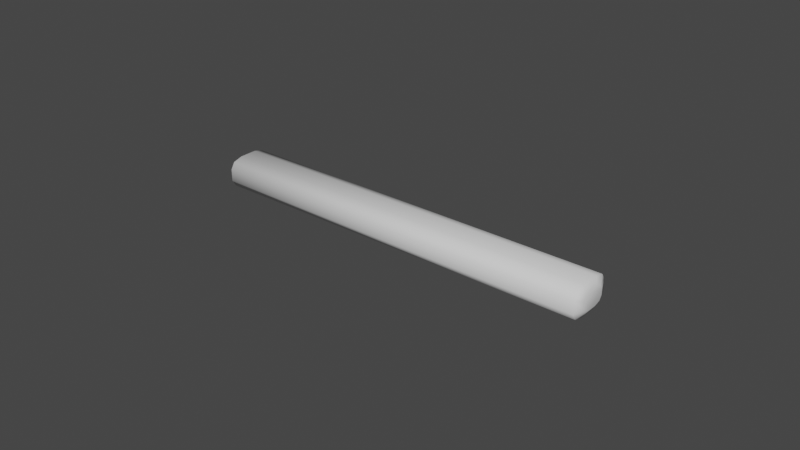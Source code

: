 # Source: tenbou.blend  (saved by Blender 2.82.7; exported with 4.5.12 LTS)
import bpy
from mathutils import Matrix  # noqa: F401  (used for matrix-valued properties, if any)

bpy.ops.wm.read_factory_settings(use_empty=True)
scene = bpy.context.scene
scene.name = 'Scene'

# ---- collections
col_collection = bpy.data.collections.new('Collection'); scene.collection.children.link(col_collection)

# ---- world
world_world = bpy.data.worlds.new('World'); scene.world = world_world
world_world.use_nodes = True; world_world.node_tree.nodes.clear()
_N = world_world.node_tree.nodes; _L = world_world.node_tree.links
n0 = _N.new('ShaderNodeOutputWorld'); n0.name = 'World Output'; n0.location = (300, 300)
n1 = _N.new('ShaderNodeBackground'); n1.name = 'Background'; n1.location = (10, 300)
n1.inputs[0].default_value = (0.05088, 0.05088, 0.05088, 1.0)
_L.new(n1.outputs[0], n0.inputs[0])
n0.is_active_output = True
world_world.color = (0.05088, 0.05088, 0.05088)
world_world.use_sun_shadow = False
world_world.sun_shadow_jitter_overblur = 0.0

# ---- meshes
me_cube_002 = bpy.data.meshes.new('Cube.002')
me_cube_002.from_pydata([(-0.065, -0.001751, -0.002896), (-0.0638, -0.002973, -0.005), (-0.065, -0.004344, -0.001167), (-0.0638, -0.0075, -0.001982), (-0.065, -0.003585, -0.00239), (-0.0638, -0.006174, -0.004116), (-0.065, -0.004344, 0.001167), (-0.0638, -0.0075, 0.001982), (-0.065, -0.001751, 0.002896), (-0.0638, -0.002973, 0.005), (-0.065, -0.003585, 0.00239), (-0.0638, -0.006174, 0.004116), (-0.065, 0.004344, -0.001167), (-0.0638, 0.0075, -0.001982), (-0.065, 0.001751, -0.002896), (-0.0638, 0.002973, -0.005), (-0.065, 0.003585, -0.00239), (-0.0638, 0.006174, -0.004116), (-0.065, 0.001751, 0.002896), (-0.0638, 0.002973, 0.005), (-0.065, 0.004344, 0.001167), (-0.0638, 0.0075, 0.001982), (-0.065, 0.003585, 0.00239), (-0.0638, 0.006174, 0.004116), (0.065, -0.004344, -0.001167), (0.0638, -0.0075, -0.001982), (0.065, -0.001751, -0.002896), (0.0638, -0.002973, -0.005), (0.065, -0.003585, -0.00239), (0.0638, -0.006174, -0.004116), (0.065, -0.001751, 0.002896), (0.0638, -0.002973, 0.005), (0.065, -0.004344, 0.001167), (0.0638, -0.0075, 0.001982), (0.065, -0.003585, 0.00239), (0.0638, -0.006174, 0.004116), (0.065, 0.001751, -0.002896), (0.0638, 0.002973, -0.005), (0.065, 0.004344, -0.001167), (0.0638, 0.0075, -0.001982), (0.065, 0.003585, -0.00239), (0.0638, 0.006174, -0.004116), (0.065, 0.004344, 0.001167), (0.0638, 0.0075, 0.001982), (0.065, 0.001751, 0.002896), (0.0638, 0.002973, 0.005), (0.065, 0.003585, 0.00239), (0.0638, 0.006174, 0.004116)], [], [(35, 11, 7, 33), (41, 17, 13, 39), (5, 29, 25, 3), (37, 15, 17, 41), (19, 45, 47, 23), (13, 21, 43, 39), (23, 47, 43, 21), (36, 40, 38, 42, 46, 44, 30, 34, 32, 24, 28, 26), (15, 37, 27, 1), (25, 33, 7, 3), (45, 19, 9, 31), (31, 9, 11, 35), (0, 4, 2, 6, 10, 8, 18, 22, 20, 12, 16, 14), (40, 36, 37, 41), (14, 16, 17, 15), (38, 40, 41, 39), (16, 12, 13, 17), (22, 18, 19, 23), (44, 46, 47, 45), (20, 22, 23, 21), (46, 42, 43, 47), (4, 0, 1, 5), (26, 28, 29, 27), (2, 4, 5, 3), (28, 24, 25, 29), (34, 30, 31, 35), (8, 10, 11, 9), (32, 34, 35, 33), (10, 6, 7, 11), (0, 14, 15, 1), (36, 26, 27, 37), (3, 7, 6, 2), (9, 19, 18, 8), (21, 13, 12, 20), (24, 32, 33, 25), (30, 44, 45, 31), (42, 38, 39, 43), (1, 27, 29, 5)])
_uv = me_cube_002.uv_layers.new(name='UVMap')
_uv.uv.foreach_set('vector', [0.9804, 0.0971, 0.01959, 0.0971, 0.01959, 0.01057, 0.9804, 0.01057, 0.1153, 0.1062, 0.1153, 0.1062, 0.1153, 0.1062, 0.1153, 0.1062, 0.1153, 0.1062, 0.1153, 0.1062, 0.1153, 0.1062, 0.1153, 0.1062, 0.1153, 0.1062, 0.1153, 0.1062, 0.1153, 0.1062, 0.1153, 0.1062, 0.01959, 0.694, 0.9804, 0.694, 0.9804, 0.9029, 0.01959, 0.9029, 0.1153, 0.1062, 0.1153, 0.1062, 0.1153, 0.1062, 0.1153, 0.1062, 0.01959, 0.9029, 0.9804, 0.9029, 0.9804, 0.9894, 0.01959, 0.9894, 0.1153, 0.1062, 0.1153, 0.1062, 0.1153, 0.1062, 0.1153, 0.1062, 0.1153, 0.1062, 0.1153, 0.1062, 0.1153, 0.1062, 0.1153, 0.1062, 0.1153, 0.1062, 0.1153, 0.1062, 0.1153, 0.1062, 0.1153, 0.1062, 0.1153, 0.1062, 0.1153, 0.1062, 0.1153, 0.1062, 0.1153, 0.1062, 0.1153, 0.1062, 0.1153, 0.1062, 0.1153, 0.1062, 0.1153, 0.1062, 0.9804, 0.694, 0.01959, 0.694, 0.01959, 0.306, 0.9804, 0.306, 0.9804, 0.306, 0.01959, 0.306, 0.01959, 0.0971, 0.9804, 0.0971, 0.1153, 0.1062, 0.1153, 0.1062, 0.1153, 0.1062, 0.1153, 0.1062, 0.1153, 0.1062, 0.1153, 0.1062, 0.1153, 0.1062, 0.1153, 0.1062, 0.1153, 0.1062, 0.1153, 0.1062, 0.1153, 0.1062, 0.1153, 0.1062, 0.1153, 0.1062, 0.1153, 0.1062, 0.1153, 0.1062, 0.1153, 0.1062, 0.1153, 0.1062, 0.1153, 0.1062, 0.1153, 0.1062, 0.1153, 0.1062, 0.1153, 0.1062, 0.1153, 0.1062, 0.1153, 0.1062, 0.1153, 0.1062, 0.1153, 0.1062, 0.1153, 0.1062, 0.1153, 0.1062, 0.1153, 0.1062, 0.01057, 0.7339, 0.01057, 0.6143, 0.01959, 0.694, 0.01959, 0.9029, 0.9894, 0.6143, 0.9894, 0.7339, 0.9804, 0.9029, 0.9804, 0.694, 0.01057, 0.7835, 0.01057, 0.7339, 0.01959, 0.9029, 0.01959, 0.9894, 0.9894, 0.7339, 0.9894, 0.7835, 0.9804, 0.9894, 0.9804, 0.9029, 0.1153, 0.1062, 0.1153, 0.1062, 0.1153, 0.1062, 0.1153, 0.1062, 0.1153, 0.1062, 0.1153, 0.1062, 0.1153, 0.1062, 0.1153, 0.1062, 0.1153, 0.1062, 0.1153, 0.1062, 0.1153, 0.1062, 0.1153, 0.1062, 0.1153, 0.1062, 0.1153, 0.1062, 0.1153, 0.1062, 0.1153, 0.1062, 0.9894, 0.2661, 0.9894, 0.3857, 0.9804, 0.306, 0.9804, 0.0971, 0.01057, 0.3857, 0.01057, 0.2661, 0.01959, 0.0971, 0.01959, 0.306, 0.9894, 0.2165, 0.9894, 0.2661, 0.9804, 0.0971, 0.9804, 0.01057, 0.01057, 0.2661, 0.01057, 0.2165, 0.01959, 0.01057, 0.01959, 0.0971, 0.1153, 0.1062, 0.1153, 0.1062, 0.1153, 0.1062, 0.1153, 0.1062, 0.1153, 0.1062, 0.1153, 0.1062, 0.1153, 0.1062, 0.1153, 0.1062, 0.1153, 0.1062, 0.1153, 0.1062, 0.1153, 0.1062, 0.1153, 0.1062, 0.01959, 0.306, 0.01959, 0.694, 0.01057, 0.6143, 0.01057, 0.3857, 0.1153, 0.1062, 0.1153, 0.1062, 0.1153, 0.1062, 0.1153, 0.1062, 0.1153, 0.1062, 0.1153, 0.1062, 0.1153, 0.1062, 0.1153, 0.1062, 0.9894, 0.3857, 0.9894, 0.6143, 0.9804, 0.694, 0.9804, 0.306, 0.1153, 0.1062, 0.1153, 0.1062, 0.1153, 0.1062, 0.1153, 0.1062, 0.1153, 0.1062, 0.1153, 0.1062, 0.1153, 0.1062, 0.1153, 0.1062])
me_cube_002.use_remesh_fix_poles = True
me_cube_002.use_remesh_preserve_attributes = False
me_cube_002.use_mirror_vertex_groups = False
me_cube_002.update()
me_cube_002.normals_split_custom_set([tuple(v) for v in zip(*[iter([0.5089, -0.5246, 0.6826, -0.5089, -0.5246, 0.6826, -0.5313, -0.8148, 0.2319, 0.5313, -0.8148, 0.2319, 0.5089, 0.5246, -0.6826, -0.5089, 0.5246, -0.6826, -0.5313, 0.8148, -0.2319, 0.5313, 0.8148, -0.2319, -0.5089, -0.5246, -0.6826, 0.5089, -0.5246, -0.6826, 0.5313, -0.8148, -0.2319, -0.5313, -0.8148, -0.2319, 0.5004, 0.1232, -0.857, -0.5004, 0.1232, -0.857, -0.5089, 0.5245, -0.6826, 0.5089, 0.5245, -0.6826, -0.5004, 0.1232, 0.857, 0.5004, 0.1232, 0.857, 0.5089, 0.5245, 0.6826, -0.5089, 0.5245, 0.6826, -0.5313, 0.8149, -0.2319, -0.5313, 0.8149, 0.2319, 0.5313, 0.8149, 0.2319, 0.5313, 0.8149, -0.2319, -0.5089, 0.5246, 0.6826, 0.5089, 0.5246, 0.6826, 0.5313, 0.8148, 0.2319, -0.5313, 0.8148, 0.2319, 0.9652, 0.0264, -0.2603, 0.9703, 0.1234, -0.2083, 0.9793, 0.1943, -0.05659, 0.9793, 0.1943, 0.05658, 0.9703, 0.1234, 0.2083, 0.9652, 0.02639, 0.2603, 0.9652, -0.0264, 0.2603, 0.9703, -0.1234, 0.2083, 0.9793, -0.1943, 0.05659, 0.9793, -0.1943, -0.05658, 0.9703, -0.1234, -0.2083, 0.9652, -0.02639, -0.2603, -0.5004, 0.1232, -0.857, 0.5004, 0.1232, -0.857, 0.5004, -0.1232, -0.857, -0.5004, -0.1232, -0.857, 0.5313, -0.8149, -0.2319, 0.5313, -0.8149, 0.2319, -0.5313, -0.8149, 0.2319, -0.5313, -0.8149, -0.2319, 0.5004, 0.1232, 0.857, -0.5004, 0.1232, 0.857, -0.5004, -0.1232, 0.857, 0.5004, -0.1232, 0.857, 0.5004, -0.1232, 0.857, -0.5004, -0.1232, 0.857, -0.5089, -0.5245, 0.6826, 0.5089, -0.5245, 0.6826, -0.9652, -0.0264, -0.2603, -0.9703, -0.1234, -0.2083, -0.9793, -0.1943, -0.05659, -0.9793, -0.1943, 0.05658, -0.9703, -0.1234, 0.2083, -0.9652, -0.02639, 0.2603, -0.9652, 0.0264, 0.2603, -0.9703, 0.1234, 0.2083, -0.9793, 0.1943, 0.05659, -0.9793, 0.1943, -0.05658, -0.9703, 0.1234, -0.2083, -0.9652, 0.02639, -0.2603, 0.9689, 0.1251, -0.2137, 0.9636, 0.02795, -0.2657, 0.4954, 0.1239, -0.8598, 0.5041, 0.5251, -0.6856, -0.9636, 0.02794, -0.2657, -0.9689, 0.1251, -0.2137, -0.5041, 0.5251, -0.6856, -0.4954, 0.1239, -0.8598, 0.9784, 0.1983, -0.05905, 0.9692, 0.1274, -0.2107, 0.505, 0.5266, -0.6839, 0.5273, 0.817, -0.2333, -0.9692, 0.1274, -0.2107, -0.9784, 0.1983, -0.05905, -0.5273, 0.817, -0.2333, -0.505, 0.5266, -0.6839, -0.9689, 0.1251, 0.2137, -0.9636, 0.02795, 0.2657, -0.4954, 0.1239, 0.8598, -0.5041, 0.5251, 0.6856, 0.9636, 0.02794, 0.2657, 0.9689, 0.1251, 0.2137, 0.5041, 0.5251, 0.6856, 0.4954, 0.1239, 0.8598, -0.9784, 0.1983, 0.05905, -0.9692, 0.1274, 0.2107, -0.505, 0.5266, 0.6839, -0.5273, 0.817, 0.2333, 0.9692, 0.1274, 0.2107, 0.9784, 0.1983, 0.05905, 0.5273, 0.817, 0.2333, 0.505, 0.5266, 0.6839, -0.9689, -0.1251, -0.2137, -0.9636, -0.02795, -0.2657, -0.4954, -0.1239, -0.8598, -0.5041, -0.5251, -0.6856, 0.9636, -0.02794, -0.2657, 0.9689, -0.1251, -0.2137, 0.5041, -0.5251, -0.6856, 0.4954, -0.1239, -0.8598, -0.9784, -0.1983, -0.05905, -0.9692, -0.1274, -0.2107, -0.505, -0.5266, -0.6839, -0.5273, -0.817, -0.2333, 0.9692, -0.1274, -0.2107, 0.9784, -0.1983, -0.05905, 0.5273, -0.817, -0.2333, 0.505, -0.5266, -0.6839, 0.9689, -0.1251, 0.2137, 0.9636, -0.02795, 0.2657, 0.4954, -0.1239, 0.8598, 0.5041, -0.5251, 0.6856, -0.9636, -0.02794, 0.2657, -0.9689, -0.1251, 0.2137, -0.5041, -0.5251, 0.6856, -0.4954, -0.1239, 0.8598, 0.9784, -0.1983, 0.05905, 0.9692, -0.1274, 0.2107, 0.505, -0.5266, 0.6839, 0.5273, -0.817, 0.2333, -0.9692, -0.1274, 0.2107, -0.9784, -0.1983, 0.05905, -0.5273, -0.817, 0.2333, -0.505, -0.5266, 0.6839, -0.9635, -0.02653, -0.2663, -0.9635, 0.02654, -0.2663, -0.4951, 0.123, -0.8601, -0.4951, -0.123, -0.8601, 0.9635, 0.02653, -0.2663, 0.9635, -0.02654, -0.2663, 0.4951, -0.123, -0.8601, 0.4951, 0.123, -0.8601, -0.5274, -0.8174, -0.2318, -0.5274, -0.8174, 0.2318, -0.9784, -0.1989, 0.05662, -0.9784, -0.1989, -0.05662, -0.4951, -0.123, 0.8601, -0.4951, 0.123, 0.8601, -0.9635, 0.02653, 0.2663, -0.9635, -0.02654, 0.2663, -0.5274, 0.8174, 0.2318, -0.5274, 0.8174, -0.2318, -0.9784, 0.1989, -0.05662, -0.9784, 0.1989, 0.05662, 0.9784, -0.1989, -0.05662, 0.9784, -0.1989, 0.05662, 0.5274, -0.8174, 0.2318, 0.5274, -0.8174, -0.2318, 0.9635, -0.02653, 0.2663, 0.9635, 0.02654, 0.2663, 0.4951, 0.123, 0.8601, 0.4951, -0.123, 0.8601, 0.9784, 0.1989, 0.05662, 0.9784, 0.1989, -0.05662, 0.5274, 0.8174, -0.2318, 0.5274, 0.8174, 0.2318, -0.5004, -0.1232, -0.857, 0.5004, -0.1232, -0.857, 0.5089, -0.5245, -0.6826, -0.5089, -0.5245, -0.6826])] * 3)])

# ---- objects
ob_tenbou = bpy.data.objects.new('Tenbou', me_cube_002)

# ---- transforms, parenting, visibility, modifiers, constraints
ob_tenbou.location = (0.0, 0.0, 0.0)
ob_tenbou.lineart.crease_threshold = 0.0

# ---- collection membership
col_collection.objects.link(ob_tenbou)

# ---- scene / render settings (as saved in the file)
scene.frame_start = 1; scene.frame_end = 250; scene.frame_set(1)
scene.render.engine = 'BLENDER_EEVEE_NEXT'
scene.cycles.use_denoising = False
scene.cycles.samples = 128
scene.cycles.sampling_pattern = 'TABULATED_SOBOL'
scene.cycles.use_adaptive_sampling = False
scene.cycles.use_light_tree = False
scene.view_settings.view_transform = 'Filmic'
bpy.context.view_layer.update()

# ---- added for rendering (the .blend has no active camera and no usable light): camera, sun
cam_auto = bpy.data.cameras.new('AutoCamera')
cam_auto.lens = 50.0
cam_auto.sensor_width = 36.0
cam_auto.clip_end = 1000.0
ob_auto_camera = bpy.data.objects.new('AutoCamera', cam_auto)
scene.collection.objects.link(ob_auto_camera)
ob_auto_camera.location = (0.185045, -0.222054, 0.148036)
ob_auto_camera.rotation_euler = (1.09748, -7.21219e-08, 0.694738)
scene.camera = ob_auto_camera
light_auto_sun = bpy.data.lights.new('AutoSun', 'SUN')
light_auto_sun.energy = 3.0
light_auto_sun.angle = 0.0523599
ob_auto_sun = bpy.data.objects.new('AutoSun', light_auto_sun)
scene.collection.objects.link(ob_auto_sun)
ob_auto_sun.rotation_euler = (0.872665, 0.174533, 0.523599)
bpy.context.view_layer.update()

